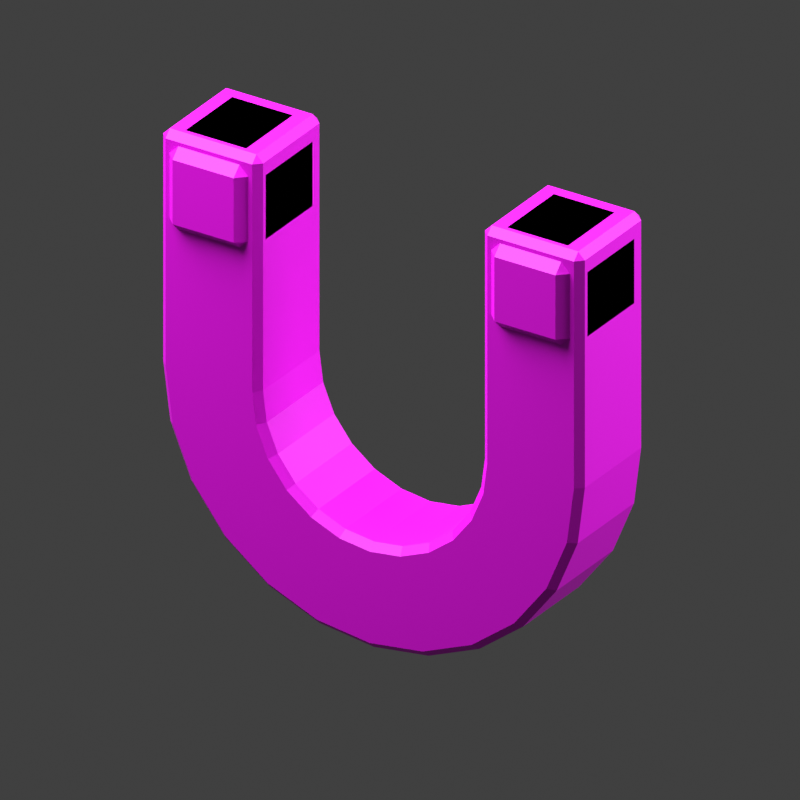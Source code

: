 # Source: PWR_magnet__v001.blend  (saved by Blender 5.2.45; exported with 4.5.12 LTS)
import bpy
from mathutils import Matrix  # noqa: F401  (used for matrix-valued properties, if any)

bpy.ops.wm.read_factory_settings(use_empty=True)
scene = bpy.context.scene
scene.name = 'Scene'

# ---- collections
col_collection = bpy.data.collections.new('Collection'); scene.collection.children.link(col_collection)

# ---- images (referenced by path relative to the original .blend; pixels are not part of the script)
import os
ASSET_DIR = os.environ.get("B2B_ASSET_DIR", "")  # directory of the original .blend (textures are referenced by path, not embedded)
HERE = os.path.dirname(os.path.abspath(__file__))  # packed textures are extracted next to this script under _unpacked/

def load_image(name, relpath, width, height, colorspace="sRGB"):
    """Load a texture the original file referenced (path relative to the .blend, or extracted next to this script)."""
    p = next((c for c in (os.path.join(HERE, relpath), os.path.join(ASSET_DIR, relpath)) if relpath and os.path.exists(c)), "")
    if p:
        img = bpy.data.images.load(p, check_existing=True)
        img.name = name
    else:  # same state as the original file: an image datablock whose file is absent (Cycles renders it pink)
        img = bpy.data.images.new(name, width, height)
        img.source = "FILE"
        img.filepath = "//" + (relpath or name)
    img.colorspace_settings.name = colorspace
    return img
img_sam_palette__v001 = load_image('SAM_palette__v001', 'SAM_palette__v001.png', 1024, 1024, 'sRGB')

# ---- materials (node trees are filled in below, after node groups)
mat_sam_palette_satin = bpy.data.materials.new('SAM_palette_satin')

# ---- material node trees
mat_sam_palette_satin.use_nodes = True; mat_sam_palette_satin.node_tree.nodes.clear()
_N = mat_sam_palette_satin.node_tree.nodes; _L = mat_sam_palette_satin.node_tree.links
n0 = _N.new('ShaderNodeBsdfPrincipled'); n0.name = 'Principled BSDF'; n0.location = (-200, 100)
n0.inputs[2].default_value = 0.58
n0.inputs[10].default_value = 0.005
n1 = _N.new('ShaderNodeOutputMaterial'); n1.name = 'Material Output'; n1.location = (200, 100)
n2 = _N.new('ShaderNodeTexImage'); n2.name = 'Image Texture'; n2.location = (0, 0)
n2.image = img_sam_palette__v001
n2.interpolation = 'Closest'
_L.new(n0.outputs[0], n1.inputs[0])
_L.new(n2.outputs[0], n0.inputs[0])
n1.is_active_output = True

# ---- world
world_world = bpy.data.worlds.new('World'); scene.world = world_world
world_world.use_nodes = True; world_world.node_tree.nodes.clear()
_N = world_world.node_tree.nodes; _L = world_world.node_tree.links
n0 = _N.new('ShaderNodeOutputWorld'); n0.name = 'World Output'; n0.location = (200, 100)
n1 = _N.new('ShaderNodeBackground'); n1.name = 'Background'; n1.location = (-200, 100)
n1.inputs[0].default_value = (0.05088, 0.05088, 0.05088, 1.0)
_L.new(n1.outputs[0], n0.inputs[0])
n0.is_active_output = True
world_world.color = (0.6, 0.6, 0.6)
world_world.sun_shadow_jitter_overblur = 0.0

# ---- cameras
cam_camera_001 = bpy.data.cameras.new('Camera.001')
cam_camera_001.type = 'ORTHO'
cam_camera_001.ortho_scale = 1.209

# ---- lights
light_area = bpy.data.lights.new('Area', 'AREA')
light_area.energy = 273.8
light_area.shape = 'DISK'
light_area.size = 3.12
light_area.size_y = 1.0
light_area_001 = bpy.data.lights.new('Area.001', 'AREA')
light_area_001.energy = 91.26
light_area_001.shape = 'DISK'
light_area_001.size = 2.34
light_area_001.size_y = 1.0

# ---- meshes
me_magnet = bpy.data.meshes.new('Magnet')
me_magnet.from_pydata([(-0.368, -0.078, 0.78), (-0.368, -0.09, 0.768), (-0.38, -0.078, 0.768), (-0.38, -0.078, 0.38), (-0.368, -0.09, 0.3808), (-0.3671, -0.078, 0.2816), (-0.3554, -0.09, 0.2848), (-0.3291, -0.078, 0.19), (-0.3186, -0.09, 0.1961), (-0.2687, -0.078, 0.1113), (-0.2601, -0.09, 0.1199), (-0.19, -0.078, 0.05091), (-0.1839, -0.09, 0.06139), (-0.09835, -0.078, 0.01295), (-0.09522, -0.09, 0.02464), (-6.98e-17, -0.078, 0.0), (-1.164e-10, -0.09, 0.0121), (0.09835, -0.078, 0.01295), (0.09522, -0.09, 0.02464), (0.19, -0.078, 0.05091), (0.1839, -0.09, 0.06139), (0.2687, -0.078, 0.1113), (0.2601, -0.09, 0.1199), (0.3291, -0.078, 0.19), (0.3186, -0.09, 0.1961), (0.3671, -0.078, 0.2816), (0.3554, -0.09, 0.2848), (0.38, -0.078, 0.38), (0.368, -0.09, 0.3808), (0.368, -0.078, 0.78), (0.38, -0.078, 0.768), (0.368, -0.09, 0.768), (0.2, -0.078, 0.768), (0.212, -0.078, 0.78), (0.212, -0.09, 0.768), (0.2, -0.078, 0.38), (0.212, -0.09, 0.3792), (0.1932, -0.078, 0.3282), (0.2049, -0.09, 0.3251), (0.1732, -0.078, 0.28), (0.1837, -0.09, 0.2739), (0.1414, -0.078, 0.2386), (0.15, -0.09, 0.23), (0.1, -0.078, 0.2068), (0.1061, -0.09, 0.1963), (0.05176, -0.078, 0.1868), (0.0549, -0.09, 0.1751), (-3.674e-17, -0.078, 0.18), (-1.164e-10, -0.09, 0.1679), (-0.05176, -0.078, 0.1868), (-0.0549, -0.09, 0.1751), (-0.1, -0.078, 0.2068), (-0.1061, -0.09, 0.1963), (-0.1414, -0.078, 0.2386), (-0.15, -0.09, 0.23), (-0.1732, -0.078, 0.28), (-0.1837, -0.09, 0.2739), (-0.1932, -0.078, 0.3282), (-0.2049, -0.09, 0.3251), (-0.2, -0.078, 0.38), (-0.212, -0.09, 0.3792), (-0.212, -0.078, 0.78), (-0.2, -0.078, 0.768), (-0.212, -0.09, 0.768), (-0.368, 0.078, 0.78), (-0.38, 0.078, 0.768), (-0.368, 0.09, 0.768), (-0.38, 0.078, 0.38), (-0.368, 0.09, 0.3808), (-0.3671, 0.078, 0.2816), (-0.3554, 0.09, 0.2848), (-0.3291, 0.078, 0.19), (-0.3186, 0.09, 0.1961), (-0.2687, 0.078, 0.1113), (-0.2601, 0.09, 0.1199), (-0.19, 0.078, 0.05091), (-0.1839, 0.09, 0.06139), (-0.09835, 0.078, 0.01295), (-0.09522, 0.09, 0.02464), (-6.98e-17, 0.078, 0.0), (1.164e-10, 0.09, 0.0121), (0.09835, 0.078, 0.01295), (0.09522, 0.09, 0.02464), (0.19, 0.078, 0.05091), (0.1839, 0.09, 0.06139), (0.2687, 0.078, 0.1113), (0.2601, 0.09, 0.1199), (0.3291, 0.078, 0.19), (0.3186, 0.09, 0.1961), (0.3671, 0.078, 0.2816), (0.3554, 0.09, 0.2848), (0.38, 0.078, 0.38), (0.368, 0.09, 0.3808), (0.38, 0.078, 0.768), (0.368, 0.078, 0.78), (0.368, 0.09, 0.768), (0.212, 0.078, 0.78), (0.2, 0.078, 0.768), (0.212, 0.09, 0.768), (0.2, 0.078, 0.38), (0.212, 0.09, 0.3792), (0.1932, 0.078, 0.3282), (0.2049, 0.09, 0.3251), (0.1732, 0.078, 0.28), (0.1837, 0.09, 0.2739), (0.1414, 0.078, 0.2386), (0.15, 0.09, 0.23), (0.1, 0.078, 0.2068), (0.1061, 0.09, 0.1963), (0.05176, 0.078, 0.1868), (0.0549, 0.09, 0.1751), (-3.674e-17, 0.078, 0.18), (1.164e-10, 0.09, 0.1679), (-0.05176, 0.078, 0.1868), (-0.0549, 0.09, 0.1751), (-0.1, 0.078, 0.2068), (-0.1061, 0.09, 0.1963), (-0.1414, 0.078, 0.2386), (-0.15, 0.09, 0.23), (-0.1732, 0.078, 0.28), (-0.1837, 0.09, 0.2739), (-0.1932, 0.078, 0.3282), (-0.2049, 0.09, 0.3251), (-0.2, 0.078, 0.38), (-0.212, 0.09, 0.3792), (-0.212, 0.078, 0.78), (-0.212, 0.09, 0.768), (-0.2, 0.078, 0.768), (-0.345, -0.071, 0.6), (-0.345, -0.106, 0.635), (-0.38, -0.071, 0.635), (-0.345, -0.106, 0.745), (-0.345, -0.071, 0.78), (-0.38, -0.071, 0.745), (-0.345, 0.059, 0.6), (-0.38, 0.059, 0.635), (-0.345, 0.094, 0.635), (-0.345, 0.059, 0.78), (-0.345, 0.094, 0.745), (-0.38, 0.059, 0.745), (-0.235, -0.071, 0.6), (-0.2, -0.071, 0.635), (-0.235, -0.106, 0.635), (-0.235, -0.071, 0.78), (-0.235, -0.106, 0.745), (-0.2, -0.071, 0.745), (-0.235, 0.059, 0.6), (-0.235, 0.094, 0.635), (-0.2, 0.059, 0.635), (-0.235, 0.059, 0.78), (-0.2, 0.059, 0.745), (-0.235, 0.094, 0.745), (0.235, -0.071, 0.6), (0.235, -0.106, 0.635), (0.2, -0.071, 0.635), (0.235, -0.106, 0.745), (0.235, -0.071, 0.78), (0.2, -0.071, 0.745), (0.235, 0.059, 0.6), (0.2, 0.059, 0.635), (0.235, 0.094, 0.635), (0.235, 0.059, 0.78), (0.235, 0.094, 0.745), (0.2, 0.059, 0.745), (0.345, -0.071, 0.6), (0.38, -0.071, 0.635), (0.345, -0.106, 0.635), (0.345, -0.071, 0.78), (0.345, -0.106, 0.745), (0.38, -0.071, 0.745), (0.345, 0.059, 0.6), (0.345, 0.094, 0.635), (0.38, 0.059, 0.635), (0.345, 0.059, 0.78), (0.38, 0.059, 0.745), (0.345, 0.094, 0.745)], [], [(0, 2, 1), (29, 31, 30), (32, 34, 33), (61, 63, 62), (64, 66, 65), (93, 95, 94), (96, 98, 97), (125, 127, 126), (0, 1, 63, 61), (60, 59, 62, 63), (58, 57, 59, 60), (56, 55, 57, 58), (54, 53, 55, 56), (52, 51, 53, 54), (50, 49, 51, 52), (48, 47, 49, 50), (46, 45, 47, 48), (44, 43, 45, 46), (42, 41, 43, 44), (40, 39, 41, 42), (38, 37, 39, 40), (36, 35, 37, 38), (34, 32, 35, 36), (31, 29, 33, 34), (28, 27, 30, 31), (26, 25, 27, 28), (24, 23, 25, 26), (22, 21, 23, 24), (20, 19, 21, 22), (18, 17, 19, 20), (16, 15, 17, 18), (14, 13, 15, 16), (12, 11, 13, 14), (10, 9, 11, 12), (8, 7, 9, 10), (6, 5, 7, 8), (4, 3, 5, 6), (1, 2, 3, 4), (66, 64, 125, 126), (65, 66, 68, 67), (67, 68, 70, 69), (69, 70, 72, 71), (71, 72, 74, 73), (73, 74, 76, 75), (75, 76, 78, 77), (77, 78, 80, 79), (79, 80, 82, 81), (81, 82, 84, 83), (83, 84, 86, 85), (85, 86, 88, 87), (87, 88, 90, 89), (89, 90, 92, 91), (91, 92, 95, 93), (94, 95, 98, 96), (97, 98, 100, 99), (99, 100, 102, 101), (101, 102, 104, 103), (103, 104, 106, 105), (105, 106, 108, 107), (107, 108, 110, 109), (109, 110, 112, 111), (111, 112, 114, 113), (113, 114, 116, 115), (115, 116, 118, 117), (117, 118, 120, 119), (119, 120, 122, 121), (121, 122, 124, 123), (123, 124, 126, 127), (2, 0, 64, 65), (29, 30, 93, 94), (32, 33, 96, 97), (61, 62, 127, 125), (61, 125, 64, 0), (63, 1, 4, 6, 8, 10, 12, 14, 16, 18, 20, 22, 24, 26, 28, 31, 34, 36, 38, 40, 42, 44, 46, 48, 50, 52, 54, 56, 58, 60), (2, 65, 67, 3), (3, 67, 69, 5), (5, 69, 71, 7), (7, 71, 73, 9), (9, 73, 75, 11), (11, 75, 77, 13), (13, 77, 79, 15), (15, 79, 81, 17), (17, 81, 83, 19), (19, 83, 85, 21), (21, 85, 87, 23), (23, 87, 89, 25), (25, 89, 91, 27), (27, 91, 93, 30), (29, 94, 96, 33), (32, 97, 99, 35), (35, 99, 101, 37), (37, 101, 103, 39), (39, 103, 105, 41), (41, 105, 107, 43), (43, 107, 109, 45), (45, 109, 111, 47), (47, 111, 113, 49), (49, 113, 115, 51), (51, 115, 117, 53), (53, 117, 119, 55), (55, 119, 121, 57), (57, 121, 123, 59), (59, 123, 127, 62), (66, 126, 124, 122, 120, 118, 116, 114, 112, 110, 108, 106, 104, 102, 100, 98, 95, 92, 90, 88, 86, 84, 82, 80, 78, 76, 74, 72, 70, 68), (128, 129, 130), (131, 132, 133), (134, 135, 136), (137, 138, 139), (140, 141, 142), (143, 144, 145), (146, 147, 148), (149, 150, 151), (134, 128, 130, 135), (129, 131, 133, 130), (132, 137, 139, 133), (138, 136, 135, 139), (146, 134, 136, 147), (137, 149, 151, 138), (150, 148, 147, 151), (140, 146, 148, 141), (149, 143, 145, 150), (144, 142, 141, 145), (128, 140, 142, 129), (143, 132, 131, 144), (134, 146, 140, 128), (130, 133, 139, 135), (142, 144, 131, 129), (149, 137, 132, 143), (136, 138, 151, 147), (148, 150, 145, 141), (152, 153, 154), (155, 156, 157), (158, 159, 160), (161, 162, 163), (164, 165, 166), (167, 168, 169), (170, 171, 172), (173, 174, 175), (158, 152, 154, 159), (153, 155, 157, 154), (156, 161, 163, 157), (162, 160, 159, 163), (170, 158, 160, 171), (161, 173, 175, 162), (174, 172, 171, 175), (164, 170, 172, 165), (173, 167, 169, 174), (168, 166, 165, 169), (152, 164, 166, 153), (167, 156, 155, 168), (158, 170, 164, 152), (154, 157, 163, 159), (166, 168, 155, 153), (173, 161, 156, 167), (160, 162, 175, 171), (172, 174, 169, 165)])
_uv = me_magnet.uv_layers.new(name='PaletteUV')
_uv.uv.foreach_set('vector', [0.5625, 0.0625, 0.5625, 0.0625, 0.5625, 0.0625, 0.5625, 0.0625, 0.5625, 0.0625, 0.5625, 0.0625, 0.5625, 0.0625, 0.5625, 0.0625, 0.5625, 0.0625, 0.5625, 0.0625, 0.5625, 0.0625, 0.5625, 0.0625, 0.5625, 0.0625, 0.5625, 0.0625, 0.5625, 0.0625, 0.5625, 0.0625, 0.5625, 0.0625, 0.5625, 0.0625, 0.5625, 0.0625, 0.5625, 0.0625, 0.5625, 0.0625, 0.5625, 0.0625, 0.5625, 0.0625, 0.5625, 0.0625, 0.5625, 0.0625, 0.5625, 0.0625, 0.5625, 0.0625, 0.5625, 0.0625, 0.5625, 0.0625, 0.5625, 0.0625, 0.5625, 0.0625, 0.5625, 0.0625, 0.5625, 0.0625, 0.5625, 0.0625, 0.5625, 0.0625, 0.5625, 0.0625, 0.5625, 0.0625, 0.5625, 0.0625, 0.5625, 0.0625, 0.5625, 0.0625, 0.5625, 0.0625, 0.5625, 0.0625, 0.5625, 0.0625, 0.5625, 0.0625, 0.5625, 0.0625, 0.5625, 0.0625, 0.5625, 0.0625, 0.5625, 0.0625, 0.5625, 0.0625, 0.5625, 0.0625, 0.5625, 0.0625, 0.5625, 0.0625, 0.5625, 0.0625, 0.5625, 0.0625, 0.5625, 0.0625, 0.5625, 0.0625, 0.5625, 0.0625, 0.5625, 0.0625, 0.5625, 0.0625, 0.5625, 0.0625, 0.5625, 0.0625, 0.5625, 0.0625, 0.5625, 0.0625, 0.5625, 0.0625, 0.5625, 0.0625, 0.5625, 0.0625, 0.5625, 0.0625, 0.5625, 0.0625, 0.5625, 0.0625, 0.5625, 0.0625, 0.5625, 0.0625, 0.5625, 0.0625, 0.5625, 0.0625, 0.5625, 0.0625, 0.5625, 0.0625, 0.5625, 0.0625, 0.5625, 0.0625, 0.5625, 0.0625, 0.5625, 0.0625, 0.5625, 0.0625, 0.5625, 0.0625, 0.5625, 0.0625, 0.5625, 0.0625, 0.5625, 0.0625, 0.5625, 0.0625, 0.5625, 0.0625, 0.5625, 0.0625, 0.5625, 0.0625, 0.5625, 0.0625, 0.5625, 0.0625, 0.5625, 0.0625, 0.5625, 0.0625, 0.5625, 0.0625, 0.5625, 0.0625, 0.5625, 0.0625, 0.5625, 0.0625, 0.5625, 0.0625, 0.5625, 0.0625, 0.5625, 0.0625, 0.5625, 0.0625, 0.5625, 0.0625, 0.5625, 0.0625, 0.5625, 0.0625, 0.5625, 0.0625, 0.5625, 0.0625, 0.5625, 0.0625, 0.5625, 0.0625, 0.5625, 0.0625, 0.5625, 0.0625, 0.5625, 0.0625, 0.5625, 0.0625, 0.5625, 0.0625, 0.5625, 0.0625, 0.5625, 0.0625, 0.5625, 0.0625, 0.5625, 0.0625, 0.5625, 0.0625, 0.5625, 0.0625, 0.5625, 0.0625, 0.5625, 0.0625, 0.5625, 0.0625, 0.5625, 0.0625, 0.5625, 0.0625, 0.5625, 0.0625, 0.5625, 0.0625, 0.5625, 0.0625, 0.5625, 0.0625, 0.5625, 0.0625, 0.5625, 0.0625, 0.5625, 0.0625, 0.5625, 0.0625, 0.5625, 0.0625, 0.5625, 0.0625, 0.5625, 0.0625, 0.5625, 0.0625, 0.5625, 0.0625, 0.5625, 0.0625, 0.5625, 0.0625, 0.5625, 0.0625, 0.5625, 0.0625, 0.5625, 0.0625, 0.5625, 0.0625, 0.5625, 0.0625, 0.5625, 0.0625, 0.5625, 0.0625, 0.5625, 0.0625, 0.5625, 0.0625, 0.5625, 0.0625, 0.5625, 0.0625, 0.5625, 0.0625, 0.5625, 0.0625, 0.5625, 0.0625, 0.5625, 0.0625, 0.5625, 0.0625, 0.5625, 0.0625, 0.5625, 0.0625, 0.5625, 0.0625, 0.5625, 0.0625, 0.5625, 0.0625, 0.5625, 0.0625, 0.5625, 0.0625, 0.5625, 0.0625, 0.5625, 0.0625, 0.5625, 0.0625, 0.5625, 0.0625, 0.5625, 0.0625, 0.5625, 0.0625, 0.5625, 0.0625, 0.5625, 0.0625, 0.5625, 0.0625, 0.5625, 0.0625, 0.5625, 0.0625, 0.5625, 0.0625, 0.5625, 0.0625, 0.5625, 0.0625, 0.5625, 0.0625, 0.5625, 0.0625, 0.5625, 0.0625, 0.5625, 0.0625, 0.5625, 0.0625, 0.5625, 0.0625, 0.5625, 0.0625, 0.5625, 0.0625, 0.5625, 0.0625, 0.5625, 0.0625, 0.5625, 0.0625, 0.5625, 0.0625, 0.5625, 0.0625, 0.5625, 0.0625, 0.5625, 0.0625, 0.5625, 0.0625, 0.5625, 0.0625, 0.5625, 0.0625, 0.5625, 0.0625, 0.5625, 0.0625, 0.5625, 0.0625, 0.5625, 0.0625, 0.5625, 0.0625, 0.5625, 0.0625, 0.5625, 0.0625, 0.5625, 0.0625, 0.5625, 0.0625, 0.5625, 0.0625, 0.5625, 0.0625, 0.5625, 0.0625, 0.5625, 0.0625, 0.5625, 0.0625, 0.5625, 0.0625, 0.5625, 0.0625, 0.5625, 0.0625, 0.5625, 0.0625, 0.5625, 0.0625, 0.5625, 0.0625, 0.5625, 0.0625, 0.5625, 0.0625, 0.5625, 0.0625, 0.5625, 0.0625, 0.5625, 0.0625, 0.5625, 0.0625, 0.5625, 0.0625, 0.5625, 0.0625, 0.5625, 0.0625, 0.5625, 0.0625, 0.5625, 0.0625, 0.5625, 0.0625, 0.5625, 0.0625, 0.5625, 0.0625, 0.5625, 0.0625, 0.5625, 0.0625, 0.5625, 0.0625, 0.5625, 0.0625, 0.5625, 0.0625, 0.5625, 0.0625, 0.5625, 0.0625, 0.5625, 0.0625, 0.5625, 0.0625, 0.5625, 0.0625, 0.5625, 0.0625, 0.5625, 0.0625, 0.5625, 0.0625, 0.5625, 0.0625, 0.5625, 0.0625, 0.5625, 0.0625, 0.5625, 0.0625, 0.5625, 0.0625, 0.5625, 0.0625, 0.5625, 0.0625, 0.5625, 0.0625, 0.5625, 0.0625, 0.5625, 0.0625, 0.5625, 0.0625, 0.5625, 0.0625, 0.5625, 0.0625, 0.5625, 0.0625, 0.5625, 0.0625, 0.5625, 0.0625, 0.5625, 0.0625, 0.5625, 0.0625, 0.5625, 0.0625, 0.5625, 0.0625, 0.5625, 0.0625, 0.5625, 0.0625, 0.5625, 0.0625, 0.5625, 0.0625, 0.5625, 0.0625, 0.5625, 0.0625, 0.5625, 0.0625, 0.5625, 0.0625, 0.5625, 0.0625, 0.5625, 0.0625, 0.5625, 0.0625, 0.5625, 0.0625, 0.5625, 0.0625, 0.5625, 0.0625, 0.5625, 0.0625, 0.5625, 0.0625, 0.5625, 0.0625, 0.5625, 0.0625, 0.5625, 0.0625, 0.5625, 0.0625, 0.5625, 0.0625, 0.5625, 0.0625, 0.5625, 0.0625, 0.5625, 0.0625, 0.5625, 0.0625, 0.5625, 0.0625, 0.5625, 0.0625, 0.5625, 0.0625, 0.5625, 0.0625, 0.5625, 0.0625, 0.5625, 0.0625, 0.5625, 0.0625, 0.5625, 0.0625, 0.5625, 0.0625, 0.5625, 0.0625, 0.5625, 0.0625, 0.5625, 0.0625, 0.5625, 0.0625, 0.5625, 0.0625, 0.5625, 0.0625, 0.5625, 0.0625, 0.5625, 0.0625, 0.5625, 0.0625, 0.5625, 0.0625, 0.5625, 0.0625, 0.5625, 0.0625, 0.5625, 0.0625, 0.5625, 0.0625, 0.5625, 0.0625, 0.5625, 0.0625, 0.5625, 0.0625, 0.5625, 0.0625, 0.5625, 0.0625, 0.5625, 0.0625, 0.5625, 0.0625, 0.5625, 0.0625, 0.5625, 0.0625, 0.5625, 0.0625, 0.5625, 0.0625, 0.5625, 0.0625, 0.5625, 0.0625, 0.5625, 0.0625, 0.5625, 0.0625, 0.5625, 0.0625, 0.5625, 0.0625, 0.5625, 0.0625, 0.5625, 0.0625, 0.5625, 0.0625, 0.5625, 0.0625, 0.5625, 0.0625, 0.5625, 0.0625, 0.5625, 0.0625, 0.5625, 0.0625, 0.5625, 0.0625, 0.5625, 0.0625, 0.5625, 0.0625, 0.5625, 0.0625, 0.5625, 0.0625, 0.5625, 0.0625, 0.5625, 0.0625, 0.5625, 0.0625, 0.5625, 0.0625, 0.5625, 0.0625, 0.5625, 0.0625, 0.5625, 0.0625, 0.5625, 0.0625, 0.5625, 0.0625, 0.5625, 0.0625, 0.5625, 0.0625, 0.5625, 0.0625, 0.5625, 0.0625, 0.5625, 0.0625, 0.5625, 0.0625, 0.5625, 0.0625, 0.5625, 0.0625, 0.5625, 0.0625, 0.5625, 0.0625, 0.5625, 0.0625, 0.5625, 0.0625, 0.5625, 0.0625, 0.5625, 0.0625, 0.5625, 0.0625, 0.5625, 0.0625, 0.5625, 0.0625, 0.5625, 0.0625, 0.5625, 0.0625, 0.5625, 0.0625, 0.5625, 0.0625, 0.5625, 0.0625, 0.5625, 0.0625, 0.5625, 0.0625, 0.5625, 0.0625, 0.5625, 0.0625, 0.5625, 0.0625, 0.5625, 0.0625, 0.5625, 0.0625, 0.5625, 0.0625, 0.5625, 0.0625, 0.5625, 0.0625, 0.5625, 0.0625, 0.5625, 0.0625, 0.5625, 0.0625, 0.5625, 0.0625, 0.5625, 0.0625, 0.5625, 0.0625, 0.5625, 0.0625, 0.5625, 0.0625, 0.5625, 0.0625, 0.5625, 0.0625, 0.5625, 0.0625, 0.5625, 0.0625, 0.5625, 0.0625, 0.5625, 0.0625, 0.5625, 0.0625, 0.5625, 0.0625, 0.5625, 0.0625, 0.5625, 0.0625, 0.5625, 0.0625, 0.5625, 0.0625, 0.5625, 0.0625, 0.5625, 0.0625, 0.5625, 0.0625, 0.5625, 0.0625, 0.5625, 0.0625, 0.5625, 0.0625, 0.5625, 0.0625, 0.5625, 0.0625, 0.5625, 0.0625, 0.5625, 0.0625, 0.5625, 0.0625, 0.5625, 0.0625, 0.5625, 0.0625, 0.5625, 0.0625, 0.5625, 0.0625, 0.5625, 0.0625, 0.5625, 0.0625, 0.5625, 0.0625, 0.5625, 0.0625, 0.5625, 0.0625, 0.5625, 0.0625, 0.5625, 0.0625, 0.5625, 0.0625, 0.5625, 0.0625, 0.5625, 0.0625, 0.5625, 0.0625, 0.5625, 0.0625, 0.5625, 0.0625, 0.5625, 0.0625, 0.5625, 0.0625, 0.5625, 0.0625, 0.5625, 0.0625, 0.5625, 0.0625, 0.5625, 0.0625, 0.5625, 0.0625, 0.5625, 0.0625, 0.5625, 0.0625, 0.5625, 0.0625, 0.5625, 0.0625, 0.5625, 0.0625, 0.5625, 0.0625, 0.5625, 0.0625, 0.5625, 0.0625, 0.5625, 0.0625, 0.5625, 0.0625, 0.5625, 0.0625, 0.5625, 0.0625, 0.5625, 0.0625, 0.5625, 0.0625, 0.5625, 0.0625, 0.5625, 0.0625, 0.5625, 0.0625, 0.5625, 0.0625, 0.5625, 0.0625, 0.5625, 0.0625, 0.5625, 0.0625, 0.5625, 0.0625, 0.5625, 0.0625, 0.5625, 0.0625, 0.5625, 0.0625, 0.5625, 0.0625, 0.1875, 0.0625, 0.1875, 0.0625, 0.1875, 0.0625, 0.1875, 0.0625, 0.1875, 0.0625, 0.1875, 0.0625, 0.1875, 0.0625, 0.1875, 0.0625, 0.1875, 0.0625, 0.1875, 0.0625, 0.1875, 0.0625, 0.1875, 0.0625, 0.1875, 0.0625, 0.1875, 0.0625, 0.1875, 0.0625, 0.1875, 0.0625, 0.1875, 0.0625, 0.1875, 0.0625, 0.1875, 0.0625, 0.1875, 0.0625, 0.1875, 0.0625, 0.1875, 0.0625, 0.1875, 0.0625, 0.1875, 0.0625, 0.1875, 0.0625, 0.1875, 0.0625, 0.1875, 0.0625, 0.1875, 0.0625, 0.1875, 0.0625, 0.1875, 0.0625, 0.1875, 0.0625, 0.1875, 0.0625, 0.1875, 0.0625, 0.1875, 0.0625, 0.1875, 0.0625, 0.1875, 0.0625, 0.1875, 0.0625, 0.1875, 0.0625, 0.1875, 0.0625, 0.1875, 0.0625, 0.1875, 0.0625, 0.1875, 0.0625, 0.1875, 0.0625, 0.1875, 0.0625, 0.1875, 0.0625, 0.1875, 0.0625, 0.1875, 0.0625, 0.1875, 0.0625, 0.1875, 0.0625, 0.1875, 0.0625, 0.1875, 0.0625, 0.1875, 0.0625, 0.1875, 0.0625, 0.1875, 0.0625, 0.1875, 0.0625, 0.1875, 0.0625, 0.1875, 0.0625, 0.1875, 0.0625, 0.1875, 0.0625, 0.1875, 0.0625, 0.1875, 0.0625, 0.1875, 0.0625, 0.1875, 0.0625, 0.1875, 0.0625, 0.1875, 0.0625, 0.1875, 0.0625, 0.1875, 0.0625, 0.1875, 0.0625, 0.1875, 0.0625, 0.1875, 0.0625, 0.1875, 0.0625, 0.1875, 0.0625, 0.1875, 0.0625, 0.1875, 0.0625, 0.1875, 0.0625, 0.1875, 0.0625, 0.1875, 0.0625, 0.1875, 0.0625, 0.1875, 0.0625, 0.1875, 0.0625, 0.1875, 0.0625, 0.1875, 0.0625, 0.1875, 0.0625, 0.1875, 0.0625, 0.1875, 0.0625, 0.1875, 0.0625, 0.1875, 0.0625, 0.1875, 0.0625, 0.1875, 0.0625, 0.1875, 0.0625, 0.1875, 0.0625, 0.1875, 0.0625, 0.1875, 0.0625, 0.1875, 0.0625, 0.1875, 0.0625, 0.1875, 0.0625, 0.1875, 0.0625, 0.1875, 0.0625, 0.1875, 0.0625, 0.1875, 0.0625, 0.1875, 0.0625, 0.1875, 0.0625, 0.1875, 0.0625, 0.1875, 0.0625, 0.1875, 0.0625, 0.1875, 0.0625, 0.1875, 0.0625, 0.1875, 0.0625, 0.1875, 0.0625, 0.1875, 0.0625, 0.1875, 0.0625, 0.1875, 0.0625, 0.1875, 0.0625, 0.1875, 0.0625, 0.1875, 0.0625, 0.1875, 0.0625, 0.1875, 0.0625, 0.1875, 0.0625, 0.1875, 0.0625, 0.1875, 0.0625, 0.1875, 0.0625, 0.1875, 0.0625, 0.1875, 0.0625, 0.1875, 0.0625, 0.1875, 0.0625, 0.1875, 0.0625, 0.1875, 0.0625, 0.1875, 0.0625, 0.1875, 0.0625, 0.1875, 0.0625, 0.1875, 0.0625, 0.1875, 0.0625, 0.1875, 0.0625, 0.1875, 0.0625, 0.1875, 0.0625, 0.1875, 0.0625, 0.1875, 0.0625, 0.1875, 0.0625, 0.1875, 0.0625, 0.1875, 0.0625, 0.1875, 0.0625, 0.1875, 0.0625, 0.1875, 0.0625, 0.1875, 0.0625, 0.1875, 0.0625, 0.1875, 0.0625, 0.1875, 0.0625, 0.1875, 0.0625, 0.1875, 0.0625, 0.1875, 0.0625, 0.1875, 0.0625, 0.1875, 0.0625, 0.1875, 0.0625, 0.1875, 0.0625, 0.1875, 0.0625, 0.1875, 0.0625, 0.1875, 0.0625, 0.1875, 0.0625, 0.1875, 0.0625, 0.1875, 0.0625, 0.1875, 0.0625, 0.1875, 0.0625, 0.1875, 0.0625, 0.1875, 0.0625, 0.1875, 0.0625, 0.1875, 0.0625, 0.1875, 0.0625, 0.1875, 0.0625, 0.1875, 0.0625, 0.1875, 0.0625, 0.1875, 0.0625, 0.1875, 0.0625, 0.1875, 0.0625, 0.1875, 0.0625, 0.1875, 0.0625, 0.1875, 0.0625, 0.1875, 0.0625, 0.1875, 0.0625, 0.1875, 0.0625, 0.1875, 0.0625, 0.1875, 0.0625, 0.1875, 0.0625, 0.1875, 0.0625, 0.1875, 0.0625, 0.1875, 0.0625, 0.1875, 0.0625, 0.1875, 0.0625, 0.1875, 0.0625, 0.1875, 0.0625, 0.1875, 0.0625, 0.1875, 0.0625, 0.1875, 0.0625])
me_magnet.materials.append(mat_sam_palette_satin)
me_magnet.update()

# ---- objects
ob_pwr_magnet = bpy.data.objects.new('PWR_magnet', None)
ob_pwr_magnet_mesh = bpy.data.objects.new('PWR_magnet_Mesh', me_magnet)
ob_camera = bpy.data.objects.new('Camera', cam_camera_001)
ob_area = bpy.data.objects.new('Area', light_area)
ob_area_001 = bpy.data.objects.new('Area.001', light_area_001)

# ---- transforms, parenting, visibility, modifiers, constraints
ob_pwr_magnet.location = (0.0, 0.0, 0.0)
ob_pwr_magnet_mesh.parent = ob_pwr_magnet
ob_pwr_magnet_mesh.location = (0.0, 0.0, 0.0)
ob_pwr_magnet_mesh.color = (1.0, 0.302, 0.3529, 1.0)
ob_camera.location = (1.014, -1.566, 1.365)
ob_camera.rotation_euler = (1.088, 9.972e-08, 0.5764)
ob_area.location = (-1.56, -0.786, 3.51)
ob_area.rotation_euler = (0.5097, 9.637e-08, -1.107)
ob_area_001.location = (2.34, 1.554, 1.95)
ob_area_001.rotation_euler = (1.064, 5.038e-08, 2.159)

# ---- collection membership
scene.collection.objects.link(ob_pwr_magnet)
scene.collection.objects.link(ob_pwr_magnet_mesh)
col_collection.objects.link(ob_camera)
col_collection.objects.link(ob_area)
col_collection.objects.link(ob_area_001)

# ---- scene / render settings (as saved in the file)
scene.camera = ob_camera
scene.frame_start = 1; scene.frame_end = 250; scene.frame_set(1)
scene.render.engine = 'BLENDER_EEVEE_NEXT'
scene.render.resolution_x = 512
scene.render.resolution_y = 512
scene.render.film_transparent = True
scene.render.bake_bias = 0.0
scene.render.bake_samples = 0
scene.render.compositor_device = 'GPU'
scene.eevee.use_volume_custom_range = False
scene.eevee.fast_gi_thickness_near = 0.1
scene.eevee.fast_gi_thickness_far = 0.0
scene.eevee.ray_tracing_options.screen_trace_thickness = 0.1
scene.view_settings.view_transform = 'Standard'
bpy.context.view_layer.update()
